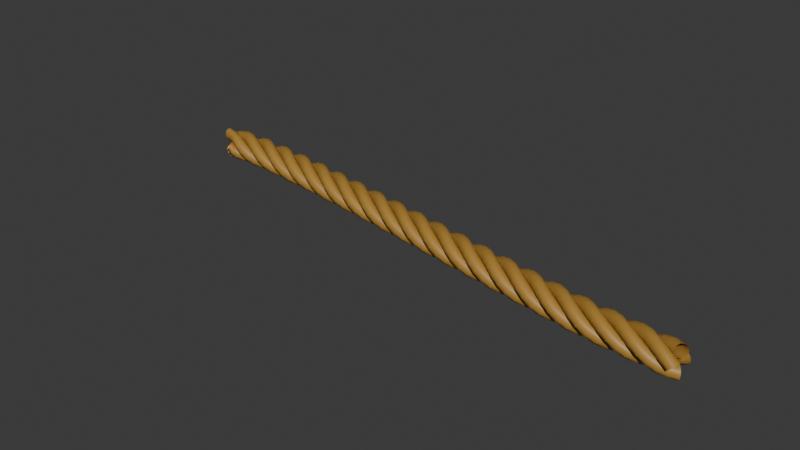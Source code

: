 # Source: rope.blend  (saved by Blender 4.5.88; exported with 4.5.12 LTS)
import bpy
from mathutils import Matrix  # noqa: F401  (used for matrix-valued properties, if any)

bpy.ops.wm.read_factory_settings(use_empty=True)
scene = bpy.context.scene
scene.name = 'Scene'

# ---- collections
col_collection = bpy.data.collections.new('Collection'); scene.collection.children.link(col_collection)

# ---- materials (node trees are filled in below, after node groups)
mat_mat_rope = bpy.data.materials.new('mat_rope')

# ---- material node trees
mat_mat_rope.use_nodes = True; mat_mat_rope.node_tree.nodes.clear()
_N = mat_mat_rope.node_tree.nodes; _L = mat_mat_rope.node_tree.links
n0 = _N.new('ShaderNodeBsdfPrincipled'); n0.name = 'Principled BSDF'; n0.location = (-200, 100)
n0.inputs[0].default_value = (0.4162, 0.2239, 0.03945, 1.0)
n1 = _N.new('ShaderNodeOutputMaterial'); n1.name = 'Material Output'; n1.location = (200, 100)
_L.new(n0.outputs[0], n1.inputs[0])
n1.is_active_output = True

# ---- world
world_world = bpy.data.worlds.new('World'); scene.world = world_world
world_world.use_nodes = True; world_world.node_tree.nodes.clear()
_N = world_world.node_tree.nodes; _L = world_world.node_tree.links
n0 = _N.new('ShaderNodeOutputWorld'); n0.name = 'World Output'; n0.location = (200, 100)
n1 = _N.new('ShaderNodeBackground'); n1.name = 'Background'; n1.location = (-200, 100)
n1.inputs[0].default_value = (0.05088, 0.05088, 0.05088, 1.0)
_L.new(n1.outputs[0], n0.inputs[0])
n0.is_active_output = True
world_world.color = (0.05088, 0.05088, 0.05088)
world_world.sun_shadow_jitter_overblur = 0.0

# ---- meshes
me_circle = bpy.data.meshes.new('Circle')
me_circle.from_pydata([(0.2141, 0.09676, -0.09415), (0.1308, 0.09212, -0.08059), (0.07081, 0.0523, -0.03624), (0.05709, -0.007503, 0.02195), (0.09488, -0.06444, 0.07176), (0.1697, -0.09676, 0.09415), (0.2531, -0.09212, 0.08059), (0.3131, -0.0523, 0.03624), (0.3268, 0.007503, -0.02195), (0.289, 0.06444, -0.07176), (-0.09676, 0.2141, -0.09415), (-0.09212, 0.1308, -0.08059), (-0.0523, 0.07081, -0.03624), (0.007503, 0.05709, 0.02195), (0.06444, 0.09488, 0.07176), (0.09676, 0.1697, 0.09415), (0.09212, 0.2531, 0.08059), (0.0523, 0.3131, 0.03624), (-0.007503, 0.3268, -0.02195), (-0.06444, 0.289, -0.07176), (-0.2141, -0.09676, -0.09415), (-0.1308, -0.09212, -0.08059), (-0.07081, -0.0523, -0.03624), (-0.05709, 0.007503, 0.02195), (-0.09488, 0.06444, 0.07176), (-0.1697, 0.09676, 0.09415), (-0.2531, 0.09212, 0.08059), (-0.3131, 0.0523, 0.03624), (-0.3268, -0.007503, -0.02195), (-0.289, -0.06444, -0.07176), (0.09676, -0.2141, -0.09415), (0.09212, -0.1308, -0.08059), (0.0523, -0.07081, -0.03624), (-0.007503, -0.05709, 0.02195), (-0.06444, -0.09488, 0.07176), (-0.09676, -0.1697, 0.09415), (-0.09212, -0.2531, 0.08059), (-0.0523, -0.3131, 0.03624), (0.007503, -0.3268, -0.02195), (0.06444, -0.289, -0.07176)], [(1, 0), (2, 1), (3, 2), (4, 3), (5, 4), (6, 5), (7, 6), (8, 7), (9, 8), (0, 9), (11, 10), (12, 11), (13, 12), (14, 13), (15, 14), (16, 15), (17, 16), (18, 17), (19, 18), (10, 19), (21, 20), (22, 21), (23, 22), (24, 23), (25, 24), (26, 25), (27, 26), (28, 27), (29, 28), (20, 29), (31, 30), (32, 31), (33, 32), (34, 33), (35, 34), (36, 35), (37, 36), (38, 37), (39, 38), (30, 39)], [])
_uv = me_circle.uv_layers.new(name='UVMap')
_uv.uv.foreach_set('vector', [])
me_circle.materials.append(mat_mat_rope)
me_circle.update()

# ---- curves / text
cu_b_ziercurve = bpy.data.curves.new('BézierCurve', 'CURVE')
cu_b_ziercurve.dimensions = '3D'
_sp = cu_b_ziercurve.splines.new('BEZIER'); _sp.bezier_points.add(1)
_sp.bezier_points.foreach_set('co', [-1.0, 0.0, 0.0, 9.132, -0.9502, -0.2696])
_sp.bezier_points.foreach_set('handle_left', [-1.5, -0.5, 0.0, 8.132, -0.9502, -0.2696])
_sp.bezier_points.foreach_set('handle_right', [-0.5, 0.5, 0.0, 10.13, -0.9502, -0.2696])
for _p, _l, _r in zip(_sp.bezier_points, ['ALIGNED', 'ALIGNED'], ['ALIGNED', 'ALIGNED']): _p.handle_left_type = _l; _p.handle_right_type = _r
_sp.order_u = 0
_sp.order_v = 0
cu_b_ziercurve.use_path = True
cu_b_ziercurve.fill_mode = 'FULL'

# ---- objects
ob_rope = bpy.data.objects.new('Rope', me_circle)
ob_empty = bpy.data.objects.new('Empty', None)
ob_b_ziercurve = bpy.data.objects.new('BézierCurve', cu_b_ziercurve)

# ---- transforms, parenting, visibility, modifiers, constraints
ob_rope.location = (0.0, 0.0, 0.0)
_m = ob_rope.modifiers.new('Screw', 'SCREW')
_m.iterations = 5
_m.screw_offset = 2.3
_m.use_normal_flip = True
_m = ob_rope.modifiers.new('Curve', 'CURVE')
_m.object = ob_b_ziercurve
_m.deform_axis = 'POS_Z'
ob_empty.location = (0.0, 0.0, 0.0)
ob_empty.rotation_euler = (-0.6861, -1.414, 2.329)
ob_b_ziercurve.location = (0.0, 0.0, 0.0)

# ---- collection membership
col_collection.objects.link(ob_rope)
col_collection.objects.link(ob_empty)
col_collection.objects.link(ob_b_ziercurve)

# ---- scene / render settings (as saved in the file)
scene.frame_start = 1; scene.frame_end = 250; scene.frame_set(1)
scene.render.engine = 'BLENDER_EEVEE_NEXT'
bpy.context.view_layer.update()

# ---- added for rendering (the .blend has no active camera and no usable light): camera, sun
cam_auto = bpy.data.cameras.new('AutoCamera')
cam_auto.lens = 50.0
cam_auto.sensor_width = 36.0
cam_auto.clip_end = 1000.0
ob_auto_camera = bpy.data.objects.new('AutoCamera', cam_auto)
scene.collection.objects.link(ob_auto_camera)
ob_auto_camera.location = (16.3328, -14.9677, 9.52695)
ob_auto_camera.rotation_euler = (1.09748, -7.21219e-08, 0.694738)
scene.camera = ob_auto_camera
light_auto_sun = bpy.data.lights.new('AutoSun', 'SUN')
light_auto_sun.energy = 3.0
light_auto_sun.angle = 0.0523599
ob_auto_sun = bpy.data.objects.new('AutoSun', light_auto_sun)
scene.collection.objects.link(ob_auto_sun)
ob_auto_sun.rotation_euler = (0.872665, 0.174533, 0.523599)
bpy.context.view_layer.update()
